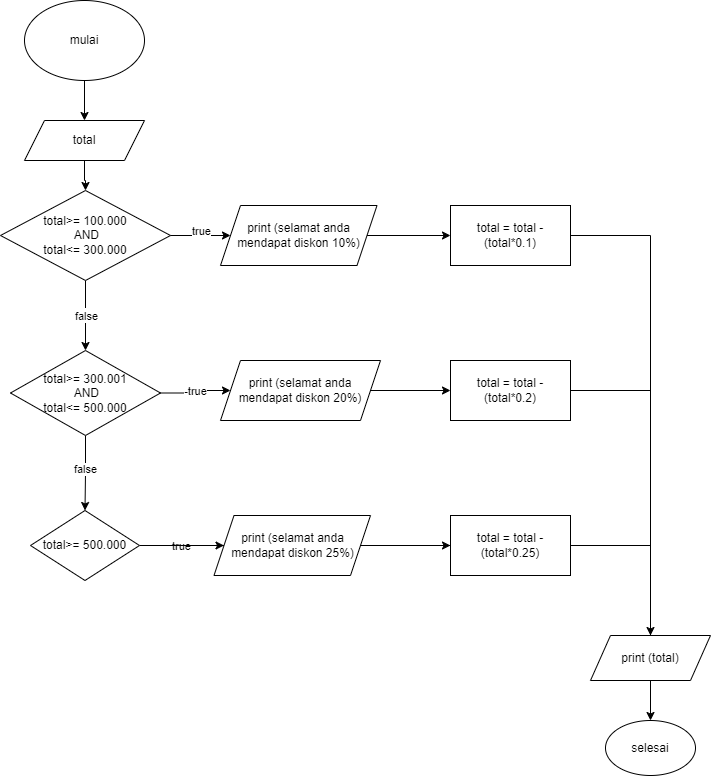

The diagram above was exported from draw.io. Its source (the exported page's mxGraphModel, read from the mxfile embedded in the PNG):
<mxGraphModel dx="880" dy="468" grid="1" gridSize="10" guides="1" tooltips="1" connect="1" arrows="1" fold="1" page="1" pageScale="1" pageWidth="827" pageHeight="1169" math="0" shadow="0">
  <root>
    <mxCell id="0" />
    <mxCell id="1" parent="0" />
    <mxCell id="w1_yHi8rXY3GLWLP1Jm--12" value="" style="edgeStyle=orthogonalEdgeStyle;rounded=0;orthogonalLoop=1;jettySize=auto;html=1;" parent="1" source="w1_yHi8rXY3GLWLP1Jm--4" target="w1_yHi8rXY3GLWLP1Jm--11" edge="1">
      <mxGeometry relative="1" as="geometry" />
    </mxCell>
    <mxCell id="w1_yHi8rXY3GLWLP1Jm--15" value="true" style="edgeLabel;html=1;align=center;verticalAlign=middle;resizable=0;points=[];" parent="w1_yHi8rXY3GLWLP1Jm--12" vertex="1" connectable="0">
      <mxGeometry x="-0.05" y="-2" relative="1" as="geometry">
        <mxPoint as="offset" />
      </mxGeometry>
    </mxCell>
    <mxCell id="w1_yHi8rXY3GLWLP1Jm--30" value="false" style="edgeLabel;html=1;align=center;verticalAlign=middle;resizable=0;points=[];" parent="w1_yHi8rXY3GLWLP1Jm--12" vertex="1" connectable="0">
      <mxGeometry relative="1" as="geometry">
        <mxPoint as="offset" />
      </mxGeometry>
    </mxCell>
    <mxCell id="w1_yHi8rXY3GLWLP1Jm--4" value="total&amp;gt;= 100.000&lt;div&gt;&amp;nbsp;AND&lt;div&gt;total&amp;lt;= 300.000&lt;/div&gt;&lt;/div&gt;" style="rhombus;whiteSpace=wrap;html=1;" parent="1" vertex="1">
      <mxGeometry x="330" y="210" width="170" height="90" as="geometry" />
    </mxCell>
    <mxCell id="w1_yHi8rXY3GLWLP1Jm--3" value="" style="edgeStyle=orthogonalEdgeStyle;rounded=0;orthogonalLoop=1;jettySize=auto;html=1;" parent="1" source="w1_yHi8rXY3GLWLP1Jm--1" target="w1_yHi8rXY3GLWLP1Jm--2" edge="1">
      <mxGeometry relative="1" as="geometry" />
    </mxCell>
    <mxCell id="w1_yHi8rXY3GLWLP1Jm--1" value="mulai" style="ellipse;whiteSpace=wrap;html=1;" parent="1" vertex="1">
      <mxGeometry x="354" y="20" width="120" height="80" as="geometry" />
    </mxCell>
    <mxCell id="w1_yHi8rXY3GLWLP1Jm--5" value="" style="edgeStyle=orthogonalEdgeStyle;rounded=0;orthogonalLoop=1;jettySize=auto;html=1;" parent="1" source="w1_yHi8rXY3GLWLP1Jm--2" target="w1_yHi8rXY3GLWLP1Jm--4" edge="1">
      <mxGeometry relative="1" as="geometry" />
    </mxCell>
    <mxCell id="w1_yHi8rXY3GLWLP1Jm--2" value="total" style="shape=parallelogram;perimeter=parallelogramPerimeter;whiteSpace=wrap;html=1;fixedSize=1;" parent="1" vertex="1">
      <mxGeometry x="354" y="140" width="120" height="40" as="geometry" />
    </mxCell>
    <mxCell id="w1_yHi8rXY3GLWLP1Jm--7" value="" style="edgeStyle=orthogonalEdgeStyle;rounded=0;orthogonalLoop=1;jettySize=auto;html=1;" parent="1" source="w1_yHi8rXY3GLWLP1Jm--4" target="w1_yHi8rXY3GLWLP1Jm--6" edge="1">
      <mxGeometry relative="1" as="geometry" />
    </mxCell>
    <mxCell id="w1_yHi8rXY3GLWLP1Jm--40" value="true" style="edgeLabel;html=1;align=center;verticalAlign=middle;resizable=0;points=[];" parent="w1_yHi8rXY3GLWLP1Jm--7" vertex="1" connectable="0">
      <mxGeometry x="-0.1006" y="-4" relative="1" as="geometry">
        <mxPoint x="3" y="-9" as="offset" />
      </mxGeometry>
    </mxCell>
    <mxCell id="EwRczvNrQluMkJsCa7i5-4" value="" style="edgeStyle=orthogonalEdgeStyle;rounded=0;orthogonalLoop=1;jettySize=auto;html=1;" edge="1" parent="1" source="w1_yHi8rXY3GLWLP1Jm--6" target="EwRczvNrQluMkJsCa7i5-3">
      <mxGeometry relative="1" as="geometry" />
    </mxCell>
    <mxCell id="w1_yHi8rXY3GLWLP1Jm--6" value="print (selamat anda mendapat diskon 10%)" style="shape=parallelogram;perimeter=parallelogramPerimeter;whiteSpace=wrap;html=1;fixedSize=1;" parent="1" vertex="1">
      <mxGeometry x="550" y="225" width="156.5" height="60" as="geometry" />
    </mxCell>
    <mxCell id="w1_yHi8rXY3GLWLP1Jm--14" value="" style="edgeStyle=orthogonalEdgeStyle;rounded=0;orthogonalLoop=1;jettySize=auto;html=1;" parent="1" source="w1_yHi8rXY3GLWLP1Jm--11" target="w1_yHi8rXY3GLWLP1Jm--13" edge="1">
      <mxGeometry relative="1" as="geometry" />
    </mxCell>
    <mxCell id="w1_yHi8rXY3GLWLP1Jm--16" value="true" style="edgeLabel;html=1;align=center;verticalAlign=middle;resizable=0;points=[];" parent="w1_yHi8rXY3GLWLP1Jm--14" vertex="1" connectable="0">
      <mxGeometry x="-0.0059" y="-3" relative="1" as="geometry">
        <mxPoint as="offset" />
      </mxGeometry>
    </mxCell>
    <mxCell id="w1_yHi8rXY3GLWLP1Jm--36" value="-true" style="edgeLabel;html=1;align=center;verticalAlign=middle;resizable=0;points=[];" parent="w1_yHi8rXY3GLWLP1Jm--14" vertex="1" connectable="0">
      <mxGeometry x="0.0178" y="-4" relative="1" as="geometry">
        <mxPoint y="-4" as="offset" />
      </mxGeometry>
    </mxCell>
    <mxCell id="w1_yHi8rXY3GLWLP1Jm--18" value="" style="edgeStyle=orthogonalEdgeStyle;rounded=0;orthogonalLoop=1;jettySize=auto;html=1;" parent="1" source="w1_yHi8rXY3GLWLP1Jm--11" target="w1_yHi8rXY3GLWLP1Jm--17" edge="1">
      <mxGeometry relative="1" as="geometry" />
    </mxCell>
    <mxCell id="w1_yHi8rXY3GLWLP1Jm--19" value="false" style="edgeLabel;html=1;align=center;verticalAlign=middle;resizable=0;points=[];" parent="w1_yHi8rXY3GLWLP1Jm--18" vertex="1" connectable="0">
      <mxGeometry x="-0.125" y="-1" relative="1" as="geometry">
        <mxPoint as="offset" />
      </mxGeometry>
    </mxCell>
    <mxCell id="w1_yHi8rXY3GLWLP1Jm--11" value="total&amp;gt;= 300.001&lt;div&gt;&amp;nbsp;AND&lt;div&gt;total&amp;lt;= 500.000&lt;/div&gt;&lt;/div&gt;" style="rhombus;whiteSpace=wrap;html=1;" parent="1" vertex="1">
      <mxGeometry x="340" y="370" width="150" height="85" as="geometry" />
    </mxCell>
    <mxCell id="EwRczvNrQluMkJsCa7i5-6" value="" style="edgeStyle=orthogonalEdgeStyle;rounded=0;orthogonalLoop=1;jettySize=auto;html=1;" edge="1" parent="1" source="w1_yHi8rXY3GLWLP1Jm--13" target="EwRczvNrQluMkJsCa7i5-5">
      <mxGeometry relative="1" as="geometry" />
    </mxCell>
    <mxCell id="w1_yHi8rXY3GLWLP1Jm--13" value="print (selamat anda mendapat diskon 20%)" style="shape=parallelogram;perimeter=parallelogramPerimeter;whiteSpace=wrap;html=1;fixedSize=1;" parent="1" vertex="1">
      <mxGeometry x="550" y="380" width="160" height="60" as="geometry" />
    </mxCell>
    <mxCell id="w1_yHi8rXY3GLWLP1Jm--24" value="" style="edgeStyle=orthogonalEdgeStyle;rounded=0;orthogonalLoop=1;jettySize=auto;html=1;" parent="1" source="w1_yHi8rXY3GLWLP1Jm--17" target="w1_yHi8rXY3GLWLP1Jm--23" edge="1">
      <mxGeometry relative="1" as="geometry" />
    </mxCell>
    <mxCell id="w1_yHi8rXY3GLWLP1Jm--37" value="true" style="edgeLabel;html=1;align=center;verticalAlign=middle;resizable=0;points=[];" parent="w1_yHi8rXY3GLWLP1Jm--24" vertex="1" connectable="0">
      <mxGeometry x="-0.0296" relative="1" as="geometry">
        <mxPoint as="offset" />
      </mxGeometry>
    </mxCell>
    <mxCell id="EwRczvNrQluMkJsCa7i5-2" style="edgeStyle=orthogonalEdgeStyle;rounded=0;orthogonalLoop=1;jettySize=auto;html=1;entryX=0.5;entryY=0;entryDx=0;entryDy=0;" edge="1" parent="1" source="w1_yHi8rXY3GLWLP1Jm--17" target="w1_yHi8rXY3GLWLP1Jm--32">
      <mxGeometry relative="1" as="geometry" />
    </mxCell>
    <mxCell id="w1_yHi8rXY3GLWLP1Jm--17" value="&lt;div&gt;&lt;div&gt;total&amp;gt;= 500.000&lt;/div&gt;&lt;/div&gt;" style="rhombus;whiteSpace=wrap;html=1;" parent="1" vertex="1">
      <mxGeometry x="360" y="530" width="109" height="70" as="geometry" />
    </mxCell>
    <mxCell id="EwRczvNrQluMkJsCa7i5-8" value="" style="edgeStyle=orthogonalEdgeStyle;rounded=0;orthogonalLoop=1;jettySize=auto;html=1;" edge="1" parent="1" source="w1_yHi8rXY3GLWLP1Jm--23" target="EwRczvNrQluMkJsCa7i5-7">
      <mxGeometry relative="1" as="geometry" />
    </mxCell>
    <mxCell id="w1_yHi8rXY3GLWLP1Jm--23" value="print (selamat anda mendapat diskon 25%)" style="shape=parallelogram;perimeter=parallelogramPerimeter;whiteSpace=wrap;html=1;fixedSize=1;" parent="1" vertex="1">
      <mxGeometry x="543.5" y="535" width="156.5" height="60" as="geometry" />
    </mxCell>
    <mxCell id="w1_yHi8rXY3GLWLP1Jm--32" value="selesai" style="ellipse;whiteSpace=wrap;html=1;" parent="1" vertex="1">
      <mxGeometry x="935" y="740" width="90" height="55" as="geometry" />
    </mxCell>
    <mxCell id="EwRczvNrQluMkJsCa7i5-3" value="total = total - (total*0.1)" style="whiteSpace=wrap;html=1;" vertex="1" parent="1">
      <mxGeometry x="780" y="225" width="120" height="60" as="geometry" />
    </mxCell>
    <mxCell id="EwRczvNrQluMkJsCa7i5-5" value="total = total - (total*0.2)" style="whiteSpace=wrap;html=1;" vertex="1" parent="1">
      <mxGeometry x="780" y="380" width="120" height="60" as="geometry" />
    </mxCell>
    <mxCell id="EwRczvNrQluMkJsCa7i5-7" value="total = total - (total*0.25)" style="whiteSpace=wrap;html=1;" vertex="1" parent="1">
      <mxGeometry x="780" y="535" width="120" height="60" as="geometry" />
    </mxCell>
    <mxCell id="EwRczvNrQluMkJsCa7i5-9" value="print (total)" style="shape=parallelogram;perimeter=parallelogramPerimeter;whiteSpace=wrap;html=1;fixedSize=1;" vertex="1" parent="1">
      <mxGeometry x="920" y="655" width="120" height="45" as="geometry" />
    </mxCell>
    <mxCell id="EwRczvNrQluMkJsCa7i5-10" value="" style="endArrow=classic;html=1;rounded=0;exitX=1;exitY=0.5;exitDx=0;exitDy=0;entryX=0.5;entryY=0;entryDx=0;entryDy=0;" edge="1" parent="1" source="EwRczvNrQluMkJsCa7i5-3" target="EwRczvNrQluMkJsCa7i5-9">
      <mxGeometry width="50" height="50" relative="1" as="geometry">
        <mxPoint x="680" y="370" as="sourcePoint" />
        <mxPoint x="730" y="320" as="targetPoint" />
        <Array as="points">
          <mxPoint x="980" y="255" />
        </Array>
      </mxGeometry>
    </mxCell>
    <mxCell id="EwRczvNrQluMkJsCa7i5-12" value="" style="endArrow=none;html=1;rounded=0;" edge="1" parent="1">
      <mxGeometry width="50" height="50" relative="1" as="geometry">
        <mxPoint x="900" y="410" as="sourcePoint" />
        <mxPoint x="980" y="410" as="targetPoint" />
      </mxGeometry>
    </mxCell>
  </root>
</mxGraphModel>